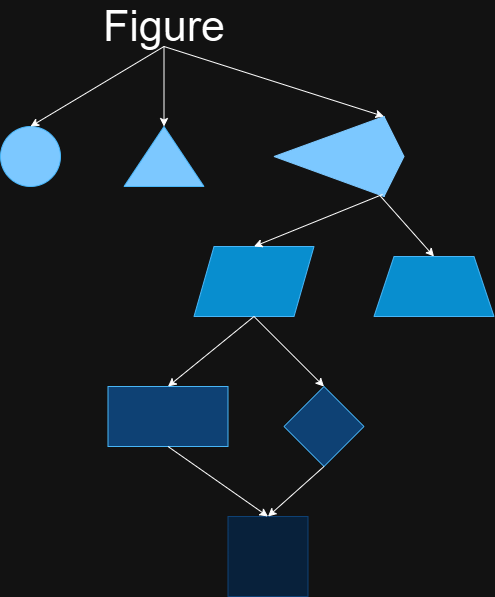

The diagram above was exported from draw.io. Its source (the exported page's mxGraphModel, read from the mxfile embedded in the PNG):
<mxGraphModel dx="2625" dy="1325" grid="1" gridSize="10" guides="1" tooltips="1" connect="1" arrows="1" fold="1" page="1" pageScale="1" pageWidth="827" pageHeight="1169" math="0" shadow="0">
  <root>
    <mxCell id="0" />
    <mxCell id="1" parent="0" />
    <mxCell id="XG-x1mtr545MEPy3lLML-1" value="" style="shape=parallelogram;perimeter=parallelogramPerimeter;whiteSpace=wrap;html=1;fixedSize=1;fillColor=#1ba1e2;fontColor=#ffffff;strokeColor=#006EAF;" vertex="1" parent="1">
      <mxGeometry x="403.5" y="330" width="120" height="70" as="geometry" />
    </mxCell>
    <mxCell id="XG-x1mtr545MEPy3lLML-2" value="" style="rhombus;whiteSpace=wrap;html=1;fillColor=#99CCFF;fontColor=#ffffff;strokeColor=#006EAF;" vertex="1" parent="1">
      <mxGeometry x="493.5" y="470" width="80" height="80" as="geometry" />
    </mxCell>
    <mxCell id="XG-x1mtr545MEPy3lLML-3" value="" style="rounded=0;whiteSpace=wrap;html=1;fillColor=#99CCFF;fontColor=#ffffff;strokeColor=#006EAF;" vertex="1" parent="1">
      <mxGeometry x="317.5" y="470" width="120" height="60" as="geometry" />
    </mxCell>
    <mxCell id="XG-x1mtr545MEPy3lLML-4" value="" style="whiteSpace=wrap;html=1;aspect=fixed;fillColor=#CCE5FF;strokeColor=#99CCFF;" vertex="1" parent="1">
      <mxGeometry x="437.5" y="600" width="80" height="80" as="geometry" />
    </mxCell>
    <mxCell id="XG-x1mtr545MEPy3lLML-5" value="" style="triangle;whiteSpace=wrap;html=1;rotation=-90;fillColor=#004C99;fontColor=#ffffff;strokeColor=#006EAF;" vertex="1" parent="1">
      <mxGeometry x="343.5" y="200" width="60" height="80" as="geometry" />
    </mxCell>
    <mxCell id="XG-x1mtr545MEPy3lLML-6" value="" style="ellipse;whiteSpace=wrap;html=1;aspect=fixed;fillColor=#004C99;fontColor=#ffffff;strokeColor=#006EAF;" vertex="1" parent="1">
      <mxGeometry x="210" y="210" width="60" height="60" as="geometry" />
    </mxCell>
    <mxCell id="XG-x1mtr545MEPy3lLML-7" value="" style="shape=trapezoid;perimeter=trapezoidPerimeter;whiteSpace=wrap;html=1;fixedSize=1;fillColor=#1ba1e2;fontColor=#ffffff;strokeColor=#006EAF;" vertex="1" parent="1">
      <mxGeometry x="583.5" y="340" width="120" height="60" as="geometry" />
    </mxCell>
    <mxCell id="XG-x1mtr545MEPy3lLML-13" value="" style="group" vertex="1" connectable="0" parent="1">
      <mxGeometry x="483.5" y="200" width="130" height="80" as="geometry" />
    </mxCell>
    <mxCell id="XG-x1mtr545MEPy3lLML-11" value="" style="triangle;whiteSpace=wrap;html=1;fillColor=#004C99;fontColor=#ffffff;strokeColor=#004C99;" vertex="1" parent="XG-x1mtr545MEPy3lLML-13">
      <mxGeometry x="110" y="7.105427357601002e-15" width="20" height="80" as="geometry" />
    </mxCell>
    <mxCell id="XG-x1mtr545MEPy3lLML-12" value="" style="triangle;whiteSpace=wrap;html=1;rotation=-180;fillColor=#004C99;fontColor=#ffffff;strokeColor=#004C99;" vertex="1" parent="XG-x1mtr545MEPy3lLML-13">
      <mxGeometry y="7.105427357601002e-15" width="110" height="80" as="geometry" />
    </mxCell>
    <mxCell id="XG-x1mtr545MEPy3lLML-15" value="Figure" style="text;html=1;align=center;verticalAlign=middle;whiteSpace=wrap;rounded=0;fontSize=43;" vertex="1" parent="1">
      <mxGeometry x="296.5" y="90" width="154" height="40" as="geometry" />
    </mxCell>
    <mxCell id="XG-x1mtr545MEPy3lLML-16" value="" style="endArrow=classic;html=1;rounded=0;exitX=0.5;exitY=1;exitDx=0;exitDy=0;entryX=0.5;entryY=0;entryDx=0;entryDy=0;" edge="1" parent="1" source="XG-x1mtr545MEPy3lLML-15" target="XG-x1mtr545MEPy3lLML-6">
      <mxGeometry width="50" height="50" relative="1" as="geometry">
        <mxPoint x="183.5" y="300" as="sourcePoint" />
        <mxPoint x="233.5" y="250" as="targetPoint" />
      </mxGeometry>
    </mxCell>
    <mxCell id="XG-x1mtr545MEPy3lLML-17" value="" style="endArrow=classic;html=1;rounded=0;" edge="1" parent="1">
      <mxGeometry width="50" height="50" relative="1" as="geometry">
        <mxPoint x="373.5" y="130" as="sourcePoint" />
        <mxPoint x="593.5" y="200" as="targetPoint" />
      </mxGeometry>
    </mxCell>
    <mxCell id="XG-x1mtr545MEPy3lLML-18" value="" style="endArrow=classic;html=1;rounded=0;entryX=1;entryY=0.5;entryDx=0;entryDy=0;" edge="1" parent="1" target="XG-x1mtr545MEPy3lLML-5">
      <mxGeometry width="50" height="50" relative="1" as="geometry">
        <mxPoint x="373.5" y="130" as="sourcePoint" />
        <mxPoint x="233.5" y="250" as="targetPoint" />
      </mxGeometry>
    </mxCell>
    <mxCell id="XG-x1mtr545MEPy3lLML-23" value="" style="endArrow=classic;html=1;rounded=0;exitX=0.5;exitY=1;exitDx=0;exitDy=0;entryX=0.5;entryY=0;entryDx=0;entryDy=0;" edge="1" parent="1" source="XG-x1mtr545MEPy3lLML-1" target="XG-x1mtr545MEPy3lLML-2">
      <mxGeometry width="50" height="50" relative="1" as="geometry">
        <mxPoint x="523.5" y="470" as="sourcePoint" />
        <mxPoint x="573.5" y="420" as="targetPoint" />
        <Array as="points">
          <mxPoint x="503.5" y="440" />
        </Array>
      </mxGeometry>
    </mxCell>
    <mxCell id="XG-x1mtr545MEPy3lLML-24" value="" style="endArrow=classic;html=1;rounded=0;entryX=0.5;entryY=0;entryDx=0;entryDy=0;" edge="1" parent="1" target="XG-x1mtr545MEPy3lLML-3">
      <mxGeometry width="50" height="50" relative="1" as="geometry">
        <mxPoint x="463.5" y="400" as="sourcePoint" />
        <mxPoint x="573.5" y="420" as="targetPoint" />
      </mxGeometry>
    </mxCell>
    <mxCell id="XG-x1mtr545MEPy3lLML-25" value="" style="endArrow=classic;html=1;rounded=0;entryX=0.5;entryY=0;entryDx=0;entryDy=0;exitX=0.013;exitY=0.026;exitDx=0;exitDy=0;exitPerimeter=0;" edge="1" parent="1" source="XG-x1mtr545MEPy3lLML-12" target="XG-x1mtr545MEPy3lLML-1">
      <mxGeometry width="50" height="50" relative="1" as="geometry">
        <mxPoint x="523.5" y="350" as="sourcePoint" />
        <mxPoint x="573.5" y="300" as="targetPoint" />
      </mxGeometry>
    </mxCell>
    <mxCell id="XG-x1mtr545MEPy3lLML-26" value="" style="endArrow=classic;html=1;rounded=0;exitX=0.034;exitY=0.007;exitDx=0;exitDy=0;exitPerimeter=0;entryX=0.5;entryY=0;entryDx=0;entryDy=0;" edge="1" parent="1" source="XG-x1mtr545MEPy3lLML-12" target="XG-x1mtr545MEPy3lLML-7">
      <mxGeometry width="50" height="50" relative="1" as="geometry">
        <mxPoint x="523.5" y="350" as="sourcePoint" />
        <mxPoint x="573.5" y="300" as="targetPoint" />
      </mxGeometry>
    </mxCell>
    <mxCell id="XG-x1mtr545MEPy3lLML-27" value="" style="endArrow=classic;html=1;rounded=0;exitX=0.5;exitY=1;exitDx=0;exitDy=0;entryX=0.5;entryY=0;entryDx=0;entryDy=0;" edge="1" parent="1" source="XG-x1mtr545MEPy3lLML-3" target="XG-x1mtr545MEPy3lLML-4">
      <mxGeometry width="50" height="50" relative="1" as="geometry">
        <mxPoint x="523.5" y="620" as="sourcePoint" />
        <mxPoint x="573.5" y="570" as="targetPoint" />
      </mxGeometry>
    </mxCell>
    <mxCell id="XG-x1mtr545MEPy3lLML-28" value="" style="endArrow=classic;html=1;rounded=0;exitX=0.5;exitY=1;exitDx=0;exitDy=0;entryX=0.5;entryY=0;entryDx=0;entryDy=0;" edge="1" parent="1" source="XG-x1mtr545MEPy3lLML-2" target="XG-x1mtr545MEPy3lLML-4">
      <mxGeometry width="50" height="50" relative="1" as="geometry">
        <mxPoint x="523.5" y="620" as="sourcePoint" />
        <mxPoint x="573.5" y="570" as="targetPoint" />
      </mxGeometry>
    </mxCell>
  </root>
</mxGraphModel>